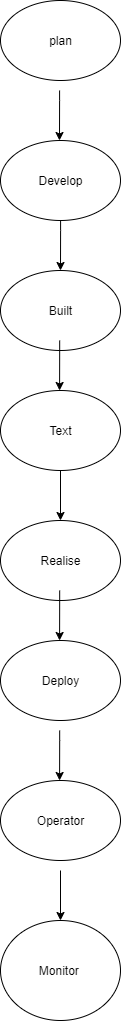

The diagram above was exported from draw.io. Its source (the exported page's mxGraphModel, read from the mxfile embedded in the PNG):
<mxGraphModel dx="1310" dy="752" grid="1" gridSize="10" guides="1" tooltips="1" connect="1" arrows="1" fold="1" page="1" pageScale="1" pageWidth="850" pageHeight="1100" math="0" shadow="0">
  <root>
    <mxCell id="0" />
    <mxCell id="1" parent="0" />
    <mxCell id="nuO3el4mblH4LgA4AZpn-7" style="edgeStyle=orthogonalEdgeStyle;rounded=0;orthogonalLoop=1;jettySize=auto;html=1;exitX=0.5;exitY=1;exitDx=0;exitDy=0;" parent="1" edge="1">
      <mxGeometry relative="1" as="geometry">
        <mxPoint x="425" y="970" as="sourcePoint" />
        <mxPoint x="425" y="970" as="targetPoint" />
      </mxGeometry>
    </mxCell>
    <mxCell id="BlxR2SkjOU0McmqDhKBL-1" value="plan" style="ellipse;whiteSpace=wrap;html=1;" vertex="1" parent="1">
      <mxGeometry x="350" y="10" width="120" height="80" as="geometry" />
    </mxCell>
    <mxCell id="BlxR2SkjOU0McmqDhKBL-2" value="" style="endArrow=classic;html=1;rounded=0;" edge="1" parent="1">
      <mxGeometry width="50" height="50" relative="1" as="geometry">
        <mxPoint x="409.09000000000003" y="100" as="sourcePoint" />
        <mxPoint x="409" y="150" as="targetPoint" />
        <Array as="points">
          <mxPoint x="409.09000000000003" y="110" />
        </Array>
      </mxGeometry>
    </mxCell>
    <mxCell id="BlxR2SkjOU0McmqDhKBL-4" value="Develop" style="ellipse;whiteSpace=wrap;html=1;" vertex="1" parent="1">
      <mxGeometry x="350" y="150" width="120" height="80" as="geometry" />
    </mxCell>
    <mxCell id="BlxR2SkjOU0McmqDhKBL-5" value="" style="endArrow=classic;html=1;rounded=0;" edge="1" parent="1">
      <mxGeometry width="50" height="50" relative="1" as="geometry">
        <mxPoint x="410.09000000000003" y="230" as="sourcePoint" />
        <mxPoint x="410" y="280" as="targetPoint" />
        <Array as="points">
          <mxPoint x="410.09000000000003" y="240" />
        </Array>
      </mxGeometry>
    </mxCell>
    <mxCell id="BlxR2SkjOU0McmqDhKBL-7" value="Built" style="ellipse;whiteSpace=wrap;html=1;" vertex="1" parent="1">
      <mxGeometry x="350" y="280" width="120" height="80" as="geometry" />
    </mxCell>
    <mxCell id="BlxR2SkjOU0McmqDhKBL-8" value="" style="endArrow=classic;html=1;rounded=0;" edge="1" parent="1">
      <mxGeometry width="50" height="50" relative="1" as="geometry">
        <mxPoint x="409.18" y="350" as="sourcePoint" />
        <mxPoint x="409.09" y="400" as="targetPoint" />
        <Array as="points">
          <mxPoint x="409.18" y="360" />
        </Array>
      </mxGeometry>
    </mxCell>
    <mxCell id="BlxR2SkjOU0McmqDhKBL-11" value="" style="edgeStyle=orthogonalEdgeStyle;rounded=0;orthogonalLoop=1;jettySize=auto;html=1;" edge="1" parent="1" source="BlxR2SkjOU0McmqDhKBL-9" target="BlxR2SkjOU0McmqDhKBL-10">
      <mxGeometry relative="1" as="geometry" />
    </mxCell>
    <mxCell id="BlxR2SkjOU0McmqDhKBL-9" value="Text" style="ellipse;whiteSpace=wrap;html=1;" vertex="1" parent="1">
      <mxGeometry x="350" y="400" width="120" height="80" as="geometry" />
    </mxCell>
    <mxCell id="BlxR2SkjOU0McmqDhKBL-10" value="Realise" style="ellipse;whiteSpace=wrap;html=1;" vertex="1" parent="1">
      <mxGeometry x="350" y="530" width="120" height="80" as="geometry" />
    </mxCell>
    <mxCell id="BlxR2SkjOU0McmqDhKBL-12" value="" style="endArrow=classic;html=1;rounded=0;" edge="1" parent="1">
      <mxGeometry width="50" height="50" relative="1" as="geometry">
        <mxPoint x="409.18" y="600" as="sourcePoint" />
        <mxPoint x="409.09" y="650" as="targetPoint" />
        <Array as="points">
          <mxPoint x="409.18" y="610" />
        </Array>
      </mxGeometry>
    </mxCell>
    <mxCell id="BlxR2SkjOU0McmqDhKBL-13" value="Deploy" style="ellipse;whiteSpace=wrap;html=1;" vertex="1" parent="1">
      <mxGeometry x="350" y="650" width="120" height="80" as="geometry" />
    </mxCell>
    <mxCell id="BlxR2SkjOU0McmqDhKBL-14" value="" style="endArrow=classic;html=1;rounded=0;" edge="1" parent="1">
      <mxGeometry width="50" height="50" relative="1" as="geometry">
        <mxPoint x="409.18" y="740" as="sourcePoint" />
        <mxPoint x="409.09" y="790" as="targetPoint" />
        <Array as="points">
          <mxPoint x="409.18" y="750" />
        </Array>
      </mxGeometry>
    </mxCell>
    <mxCell id="BlxR2SkjOU0McmqDhKBL-18" value="" style="edgeStyle=orthogonalEdgeStyle;rounded=0;orthogonalLoop=1;jettySize=auto;html=1;" edge="1" parent="1">
      <mxGeometry relative="1" as="geometry">
        <mxPoint x="410" y="880" as="sourcePoint" />
        <mxPoint x="410" y="930" as="targetPoint" />
      </mxGeometry>
    </mxCell>
    <mxCell id="BlxR2SkjOU0McmqDhKBL-19" value="Operator" style="ellipse;whiteSpace=wrap;html=1;" vertex="1" parent="1">
      <mxGeometry x="350" y="790" width="120" height="80" as="geometry" />
    </mxCell>
    <mxCell id="BlxR2SkjOU0McmqDhKBL-20" value="Monitor&amp;nbsp;" style="ellipse;whiteSpace=wrap;html=1;" vertex="1" parent="1">
      <mxGeometry x="350" y="930" width="120" height="100" as="geometry" />
    </mxCell>
  </root>
</mxGraphModel>